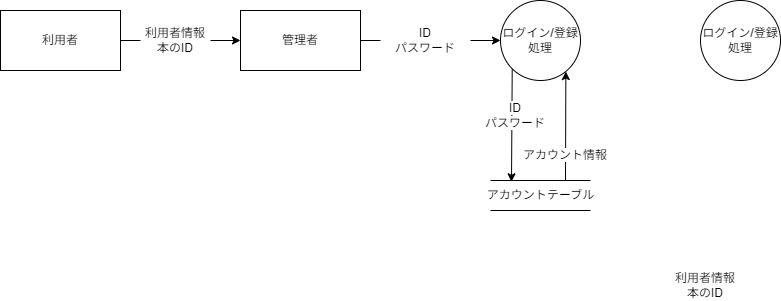

The diagram above was exported from draw.io. Its source (the exported page's mxGraphModel, read from the mxfile embedded in the PNG):
<mxGraphModel dx="850" dy="607" grid="1" gridSize="10" guides="1" tooltips="1" connect="1" arrows="1" fold="1" page="1" pageScale="1" pageWidth="850" pageHeight="1100" background="#ffffff" math="0" shadow="0">
  <root>
    <mxCell id="0" />
    <mxCell id="1" parent="0" />
    <mxCell id="7" style="edgeStyle=none;html=1;entryX=0;entryY=0.5;entryDx=0;entryDy=0;fontColor=#000000;strokeColor=#000000;startArrow=none;" parent="1" source="12" target="9" edge="1">
      <mxGeometry relative="1" as="geometry" />
    </mxCell>
    <mxCell id="8" value="&lt;font color=&quot;#000000&quot;&gt;利用者&lt;/font&gt;" style="rounded=0;whiteSpace=wrap;html=1;fillColor=none;strokeColor=#000000;" parent="1" vertex="1">
      <mxGeometry x="140" y="80" width="120" height="60" as="geometry" />
    </mxCell>
    <mxCell id="9" value="&lt;font color=&quot;#000000&quot;&gt;管理者&lt;/font&gt;" style="rounded=0;whiteSpace=wrap;html=1;fillColor=none;strokeColor=#000000;" parent="1" vertex="1">
      <mxGeometry x="380" y="80" width="120" height="60" as="geometry" />
    </mxCell>
    <mxCell id="10" value="" style="edgeStyle=none;html=1;entryX=0;entryY=0.5;entryDx=0;entryDy=0;labelBackgroundColor=none;strokeColor=#000000;fontColor=#000000;endArrow=none;exitX=1;exitY=0.5;exitDx=0;exitDy=0;" parent="1" source="9" target="14" edge="1">
      <mxGeometry relative="1" as="geometry">
        <mxPoint x="500" y="110" as="sourcePoint" />
        <mxPoint x="590" y="110" as="targetPoint" />
      </mxGeometry>
    </mxCell>
    <mxCell id="11" value="" style="edgeStyle=none;html=1;entryX=0;entryY=0.5;entryDx=0;entryDy=0;fontColor=#000000;strokeColor=#000000;endArrow=none;" parent="1" source="8" target="12" edge="1">
      <mxGeometry relative="1" as="geometry">
        <mxPoint x="260" y="110" as="sourcePoint" />
        <mxPoint x="380" y="110" as="targetPoint" />
      </mxGeometry>
    </mxCell>
    <mxCell id="12" value="&lt;font color=&quot;#000000&quot;&gt;利用者情報&lt;br&gt;本のID&lt;br&gt;&lt;/font&gt;" style="text;html=1;strokeColor=none;fillColor=none;align=center;verticalAlign=middle;whiteSpace=wrap;rounded=0;labelBackgroundColor=none;fontColor=#FFFFFF;" parent="1" vertex="1">
      <mxGeometry x="280" y="95" width="70" height="30" as="geometry" />
    </mxCell>
    <mxCell id="14" value="ID&lt;br&gt;パスワード" style="text;html=1;strokeColor=none;fillColor=none;align=center;verticalAlign=middle;whiteSpace=wrap;rounded=0;labelBackgroundColor=none;fontColor=#000000;" parent="1" vertex="1">
      <mxGeometry x="520" y="95" width="90" height="30" as="geometry" />
    </mxCell>
    <mxCell id="15" style="edgeStyle=none;html=1;entryX=0.21;entryY=0.043;entryDx=0;entryDy=0;fontColor=#000000;strokeColor=#000000;exitX=0;exitY=1;exitDx=0;exitDy=0;entryPerimeter=0;" parent="1" source="16" target="19" edge="1">
      <mxGeometry relative="1" as="geometry" />
    </mxCell>
    <mxCell id="16" value="ログイン/登録&lt;br&gt;処理" style="ellipse;whiteSpace=wrap;html=1;aspect=fixed;labelBackgroundColor=none;fontColor=#000000;fillColor=none;strokeColor=#000000;" parent="1" vertex="1">
      <mxGeometry x="640" y="70" width="80" height="80" as="geometry" />
    </mxCell>
    <mxCell id="17" style="edgeStyle=none;html=1;entryX=0;entryY=0.5;entryDx=0;entryDy=0;labelBackgroundColor=none;strokeColor=#000000;fontColor=#000000;startArrow=none;" parent="1" source="14" target="16" edge="1">
      <mxGeometry relative="1" as="geometry">
        <mxPoint x="650" y="110" as="targetPoint" />
      </mxGeometry>
    </mxCell>
    <mxCell id="18" style="edgeStyle=none;html=1;exitX=0.75;exitY=0;exitDx=0;exitDy=0;entryX=0.817;entryY=0.888;entryDx=0;entryDy=0;entryPerimeter=0;strokeColor=#000000;fontColor=#000000;" parent="1" source="19" target="16" edge="1">
      <mxGeometry relative="1" as="geometry" />
    </mxCell>
    <mxCell id="19" value="&lt;font color=&quot;#000000&quot;&gt;アカウントテーブル&lt;/font&gt;" style="html=1;dashed=0;whitespace=wrap;shape=partialRectangle;right=0;left=0;fillColor=none;strokeColor=#000000;" parent="1" vertex="1">
      <mxGeometry x="630" y="250" width="100" height="30" as="geometry" />
    </mxCell>
    <mxCell id="21" value="&lt;span style=&quot;background-color: rgb(255, 255, 255);&quot;&gt;ID&lt;br&gt;パスワード&lt;/span&gt;" style="text;html=1;strokeColor=none;fillColor=none;align=center;verticalAlign=middle;whiteSpace=wrap;rounded=0;labelBackgroundColor=none;fontColor=#000000;" parent="1" vertex="1">
      <mxGeometry x="610" y="170" width="90" height="30" as="geometry" />
    </mxCell>
    <mxCell id="22" value="&lt;span style=&quot;background-color: rgb(255, 255, 255);&quot;&gt;アカウント情報&lt;/span&gt;" style="text;html=1;strokeColor=none;fillColor=none;align=center;verticalAlign=middle;whiteSpace=wrap;rounded=0;labelBackgroundColor=none;fontColor=#000000;" parent="1" vertex="1">
      <mxGeometry x="660" y="210" width="90" height="30" as="geometry" />
    </mxCell>
    <mxCell id="23" value="&lt;font color=&quot;#000000&quot;&gt;利用者情報&lt;br&gt;本のID&lt;br&gt;&lt;/font&gt;" style="text;html=1;strokeColor=none;fillColor=none;align=center;verticalAlign=middle;whiteSpace=wrap;rounded=0;labelBackgroundColor=none;fontColor=#FFFFFF;" parent="1" vertex="1">
      <mxGeometry x="810" y="340" width="70" height="30" as="geometry" />
    </mxCell>
    <mxCell id="24" value="ログイン/登録&lt;br&gt;処理" style="ellipse;whiteSpace=wrap;html=1;aspect=fixed;labelBackgroundColor=none;fontColor=#000000;fillColor=none;strokeColor=#000000;" parent="1" vertex="1">
      <mxGeometry x="840" y="70" width="80" height="80" as="geometry" />
    </mxCell>
  </root>
</mxGraphModel>